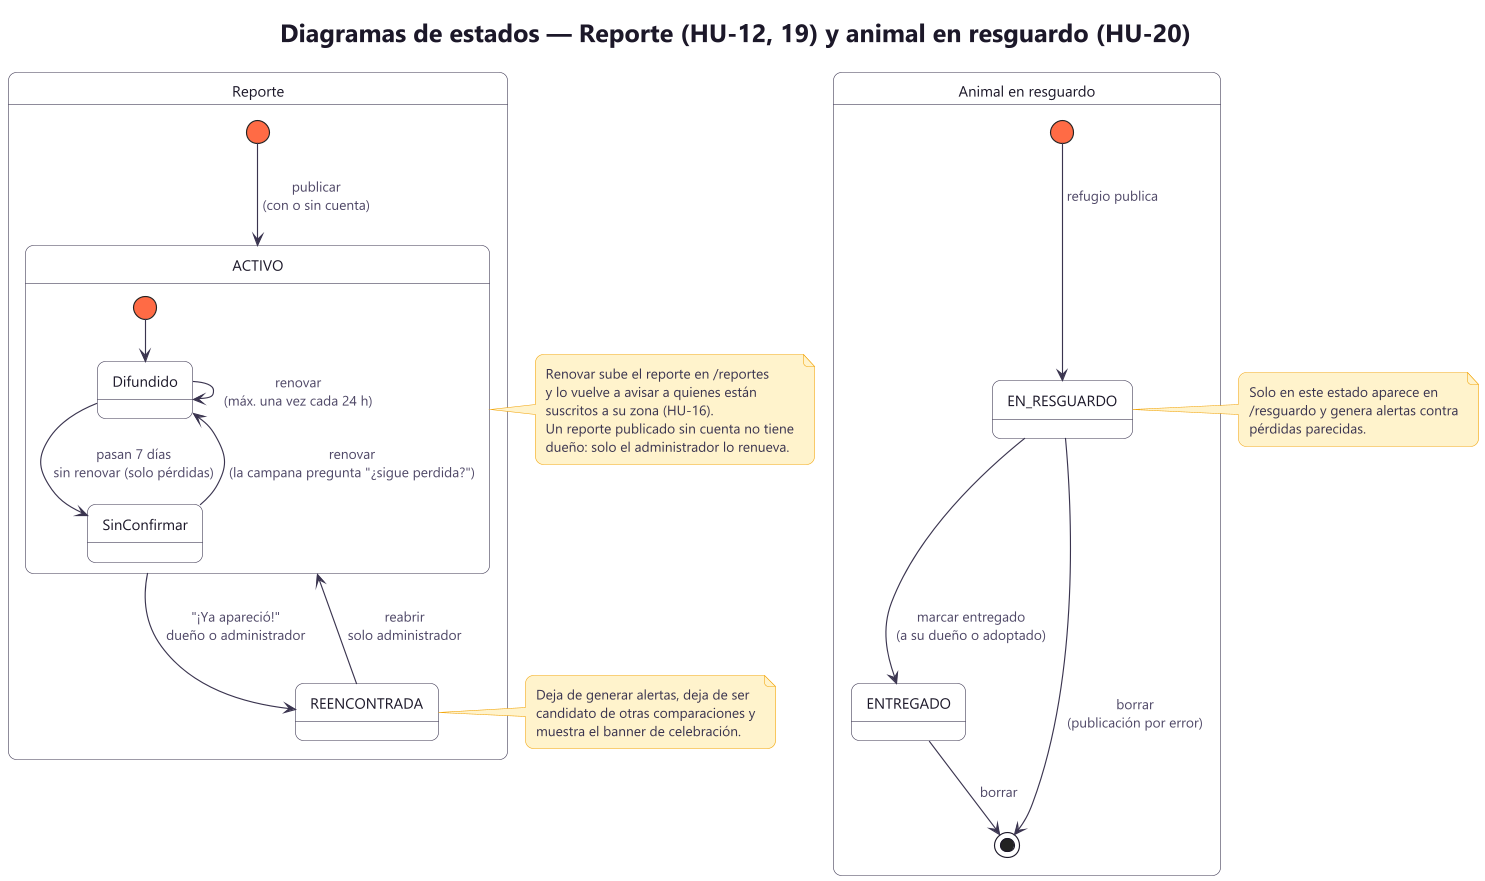

The diagram above was rendered by PlantUML. Its source (embedded in the PNG):
@startuml 12-estados-reporte-y-resguardo
!include estilo.puml
title Diagramas de estados — Reporte (HU-12, 19) y animal en resguardo (HU-20)

state "Reporte" as Reporte {
  [*] --> ACTIVO : publicar\n(con o sin cuenta)

  state ACTIVO {
    [*] --> Difundido
    Difundido --> SinConfirmar : pasan 7 días\nsin renovar (solo pérdidas)
    SinConfirmar --> Difundido : renovar\n(la campana pregunta "¿sigue perdida?")
    Difundido --> Difundido : renovar\n(máx. una vez cada 24 h)
  }

  ACTIVO --> REENCONTRADA : "¡Ya apareció!"\ndueño o administrador
  REENCONTRADA --> ACTIVO : reabrir\nsolo administrador
}

note right of ACTIVO
  Renovar sube el reporte en /reportes
  y lo vuelve a avisar a quienes están
  suscritos a su zona (HU-16).
  Un reporte publicado sin cuenta no tiene
  dueño: solo el administrador lo renueva.
end note

note right of REENCONTRADA
  Deja de generar alertas, deja de ser
  candidato de otras comparaciones y
  muestra el banner de celebración.
end note

state "Animal en resguardo" as Animal {
  [*] --> EN_RESGUARDO : refugio publica
  EN_RESGUARDO --> ENTREGADO : marcar entregado\n(a su dueño o adoptado)
  EN_RESGUARDO --> [*] : borrar\n(publicación por error)
  ENTREGADO --> [*] : borrar
}

note right of EN_RESGUARDO
  Solo en este estado aparece en
  /resguardo y genera alertas contra
  pérdidas parecidas.
end note
@enduml